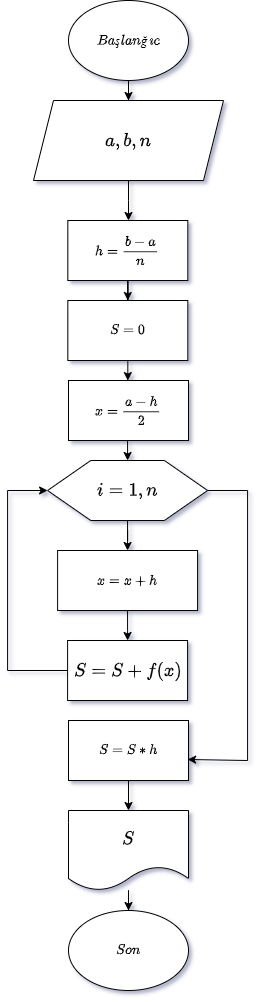

The diagram above was exported from draw.io. Its source (the exported page's mxGraphModel, read from the mxfile embedded in the PNG):
<mxGraphModel dx="756" dy="677" grid="1" gridSize="10" guides="1" tooltips="1" connect="1" arrows="1" fold="1" page="1" pageScale="1" pageWidth="827" pageHeight="1169" math="1" shadow="0">
  <root>
    <mxCell id="ah9lNbFY-mqkBak4z5lY-0" />
    <mxCell id="ah9lNbFY-mqkBak4z5lY-1" parent="ah9lNbFY-mqkBak4z5lY-0" />
    <mxCell id="ah9lNbFY-mqkBak4z5lY-2" value="" style="edgeStyle=orthogonalEdgeStyle;rounded=0;orthogonalLoop=1;jettySize=auto;html=1;fontSize=16;" edge="1" parent="ah9lNbFY-mqkBak4z5lY-1" source="ah9lNbFY-mqkBak4z5lY-3" target="ah9lNbFY-mqkBak4z5lY-5">
      <mxGeometry relative="1" as="geometry" />
    </mxCell>
    <mxCell id="ah9lNbFY-mqkBak4z5lY-3" value="$$Başlanğıc$$" style="ellipse;whiteSpace=wrap;html=1;" vertex="1" parent="ah9lNbFY-mqkBak4z5lY-1">
      <mxGeometry x="340" y="10" width="120" height="80" as="geometry" />
    </mxCell>
    <mxCell id="ah9lNbFY-mqkBak4z5lY-4" style="edgeStyle=orthogonalEdgeStyle;rounded=0;orthogonalLoop=1;jettySize=auto;html=1;fontSize=16;" edge="1" parent="ah9lNbFY-mqkBak4z5lY-1" source="ah9lNbFY-mqkBak4z5lY-5">
      <mxGeometry relative="1" as="geometry">
        <mxPoint x="400" y="230" as="targetPoint" />
      </mxGeometry>
    </mxCell>
    <mxCell id="ah9lNbFY-mqkBak4z5lY-5" value="$$a,b,n$$" style="shape=parallelogram;perimeter=parallelogramPerimeter;whiteSpace=wrap;fixedSize=1;fontStyle=2;html=1;fontSize=16;" vertex="1" parent="ah9lNbFY-mqkBak4z5lY-1">
      <mxGeometry x="305" y="110" width="190" height="80" as="geometry" />
    </mxCell>
    <mxCell id="ah9lNbFY-mqkBak4z5lY-21" value="" style="edgeStyle=orthogonalEdgeStyle;rounded=0;orthogonalLoop=1;jettySize=auto;html=1;fontSize=16;" edge="1" parent="ah9lNbFY-mqkBak4z5lY-1" source="ah9lNbFY-mqkBak4z5lY-22" target="ah9lNbFY-mqkBak4z5lY-24">
      <mxGeometry relative="1" as="geometry" />
    </mxCell>
    <mxCell id="ah9lNbFY-mqkBak4z5lY-22" value="$$i = 1 , n$$" style="verticalLabelPosition=middle;verticalAlign=middle;shape=hexagon;perimeter=hexagonPerimeter2;arcSize=6;size=0.27;labelPosition=center;align=center;fontSize=16;html=1;" vertex="1" parent="ah9lNbFY-mqkBak4z5lY-1">
      <mxGeometry x="319.09" y="470" width="160" height="60" as="geometry" />
    </mxCell>
    <mxCell id="ah9lNbFY-mqkBak4z5lY-23" value="" style="edgeStyle=orthogonalEdgeStyle;rounded=0;orthogonalLoop=1;jettySize=auto;html=1;fontSize=16;" edge="1" parent="ah9lNbFY-mqkBak4z5lY-1" source="ah9lNbFY-mqkBak4z5lY-24">
      <mxGeometry relative="1" as="geometry">
        <mxPoint x="399.0900000000001" y="650" as="targetPoint" />
      </mxGeometry>
    </mxCell>
    <mxCell id="ah9lNbFY-mqkBak4z5lY-24" value="$$x=x+h$$" style="rounded=0;whiteSpace=wrap;html=1;fontSize=12;" vertex="1" parent="ah9lNbFY-mqkBak4z5lY-1">
      <mxGeometry x="329.09" y="560" width="140" height="60" as="geometry" />
    </mxCell>
    <mxCell id="ah9lNbFY-mqkBak4z5lY-25" value="$$S=S+f(x)$$" style="rounded=0;html=1;fontSize=16;" vertex="1" parent="ah9lNbFY-mqkBak4z5lY-1">
      <mxGeometry x="339.09" y="650" width="120" height="60" as="geometry" />
    </mxCell>
    <mxCell id="ah9lNbFY-mqkBak4z5lY-27" value="" style="edgeStyle=orthogonalEdgeStyle;rounded=0;orthogonalLoop=1;jettySize=auto;fontSize=16;html=1;" edge="1" parent="ah9lNbFY-mqkBak4z5lY-1" source="ah9lNbFY-mqkBak4z5lY-28" target="ah9lNbFY-mqkBak4z5lY-29">
      <mxGeometry relative="1" as="geometry" />
    </mxCell>
    <mxCell id="ah9lNbFY-mqkBak4z5lY-28" value="$$S$$" style="shape=document;whiteSpace=wrap;boundedLbl=1;fontSize=16;html=1;" vertex="1" parent="ah9lNbFY-mqkBak4z5lY-1">
      <mxGeometry x="340" y="820" width="120" height="80" as="geometry" />
    </mxCell>
    <mxCell id="ah9lNbFY-mqkBak4z5lY-29" value="$$Son$$" style="ellipse;whiteSpace=wrap;html=1;" vertex="1" parent="ah9lNbFY-mqkBak4z5lY-1">
      <mxGeometry x="340" y="920" width="120" height="80" as="geometry" />
    </mxCell>
    <mxCell id="ah9lNbFY-mqkBak4z5lY-31" value="" style="endArrow=none;html=1;rounded=0;exitX=1;exitY=0.5;exitDx=0;exitDy=0;" edge="1" parent="ah9lNbFY-mqkBak4z5lY-1" source="ah9lNbFY-mqkBak4z5lY-22">
      <mxGeometry width="50" height="50" relative="1" as="geometry">
        <mxPoint x="589.09" y="550" as="sourcePoint" />
        <mxPoint x="519.09" y="500" as="targetPoint" />
      </mxGeometry>
    </mxCell>
    <mxCell id="ah9lNbFY-mqkBak4z5lY-32" value="" style="endArrow=none;html=1;rounded=0;" edge="1" parent="ah9lNbFY-mqkBak4z5lY-1">
      <mxGeometry width="50" height="50" relative="1" as="geometry">
        <mxPoint x="519.09" y="770" as="sourcePoint" />
        <mxPoint x="519.09" y="500" as="targetPoint" />
      </mxGeometry>
    </mxCell>
    <mxCell id="ah9lNbFY-mqkBak4z5lY-33" value="" style="endArrow=classic;html=1;rounded=0;" edge="1" parent="ah9lNbFY-mqkBak4z5lY-1" target="ah9lNbFY-mqkBak4z5lY-22">
      <mxGeometry width="50" height="50" relative="1" as="geometry">
        <mxPoint x="279.09" y="500" as="sourcePoint" />
        <mxPoint x="319.09" y="620" as="targetPoint" />
      </mxGeometry>
    </mxCell>
    <mxCell id="ah9lNbFY-mqkBak4z5lY-36" style="edgeStyle=orthogonalEdgeStyle;rounded=0;orthogonalLoop=1;jettySize=auto;html=1;entryX=0.5;entryY=0;entryDx=0;entryDy=0;" edge="1" parent="ah9lNbFY-mqkBak4z5lY-1" source="ah9lNbFY-mqkBak4z5lY-37" target="ah9lNbFY-mqkBak4z5lY-39">
      <mxGeometry relative="1" as="geometry" />
    </mxCell>
    <mxCell id="ah9lNbFY-mqkBak4z5lY-37" value="$$h = \frac{b-a}{n}$$" style="rounded=0;whiteSpace=wrap;html=1;" vertex="1" parent="ah9lNbFY-mqkBak4z5lY-1">
      <mxGeometry x="339.33" y="230" width="120" height="60" as="geometry" />
    </mxCell>
    <mxCell id="khuz_S5AH7ET3SXo4vpj-1" value="" style="edgeStyle=orthogonalEdgeStyle;rounded=0;orthogonalLoop=1;jettySize=auto;html=1;" edge="1" parent="ah9lNbFY-mqkBak4z5lY-1" source="ah9lNbFY-mqkBak4z5lY-39" target="khuz_S5AH7ET3SXo4vpj-0">
      <mxGeometry relative="1" as="geometry" />
    </mxCell>
    <mxCell id="ah9lNbFY-mqkBak4z5lY-39" value="$$S = 0$$" style="rounded=0;whiteSpace=wrap;html=1;" vertex="1" parent="ah9lNbFY-mqkBak4z5lY-1">
      <mxGeometry x="339.33" y="310" width="120" height="60" as="geometry" />
    </mxCell>
    <mxCell id="ah9lNbFY-mqkBak4z5lY-40" style="edgeStyle=orthogonalEdgeStyle;rounded=0;orthogonalLoop=1;jettySize=auto;html=1;entryX=0.5;entryY=0;entryDx=0;entryDy=0;" edge="1" parent="ah9lNbFY-mqkBak4z5lY-1">
      <mxGeometry relative="1" as="geometry">
        <mxPoint x="399.09" y="470" as="targetPoint" />
        <mxPoint x="399.09" y="449.9999999999998" as="sourcePoint" />
      </mxGeometry>
    </mxCell>
    <mxCell id="ah9lNbFY-mqkBak4z5lY-42" value="" style="endArrow=none;html=1;rounded=0;entryX=0;entryY=0.5;entryDx=0;entryDy=0;" edge="1" parent="ah9lNbFY-mqkBak4z5lY-1" target="ah9lNbFY-mqkBak4z5lY-25">
      <mxGeometry width="50" height="50" relative="1" as="geometry">
        <mxPoint x="279.09" y="680" as="sourcePoint" />
        <mxPoint x="319.09" y="660" as="targetPoint" />
      </mxGeometry>
    </mxCell>
    <mxCell id="ah9lNbFY-mqkBak4z5lY-43" value="" style="endArrow=none;html=1;rounded=0;" edge="1" parent="ah9lNbFY-mqkBak4z5lY-1">
      <mxGeometry width="50" height="50" relative="1" as="geometry">
        <mxPoint x="279.09" y="680" as="sourcePoint" />
        <mxPoint x="279.09" y="500" as="targetPoint" />
      </mxGeometry>
    </mxCell>
    <mxCell id="ah9lNbFY-mqkBak4z5lY-44" value="" style="endArrow=classic;html=1;rounded=0;entryX=1;entryY=0.5;entryDx=0;entryDy=0;" edge="1" parent="ah9lNbFY-mqkBak4z5lY-1">
      <mxGeometry width="50" height="50" relative="1" as="geometry">
        <mxPoint x="519.09" y="770" as="sourcePoint" />
        <mxPoint x="459.09" y="769" as="targetPoint" />
      </mxGeometry>
    </mxCell>
    <mxCell id="khuz_S5AH7ET3SXo4vpj-0" value="$$x = \frac{a-h}{2}$$" style="rounded=0;whiteSpace=wrap;html=1;" vertex="1" parent="ah9lNbFY-mqkBak4z5lY-1">
      <mxGeometry x="340" y="390" width="120" height="60" as="geometry" />
    </mxCell>
    <mxCell id="khuz_S5AH7ET3SXo4vpj-3" value="" style="edgeStyle=orthogonalEdgeStyle;rounded=0;orthogonalLoop=1;jettySize=auto;html=1;" edge="1" parent="ah9lNbFY-mqkBak4z5lY-1" source="khuz_S5AH7ET3SXo4vpj-2" target="ah9lNbFY-mqkBak4z5lY-28">
      <mxGeometry relative="1" as="geometry" />
    </mxCell>
    <mxCell id="khuz_S5AH7ET3SXo4vpj-2" value="$$S=S*h$$" style="rounded=0;whiteSpace=wrap;html=1;" vertex="1" parent="ah9lNbFY-mqkBak4z5lY-1">
      <mxGeometry x="340" y="730" width="120" height="60" as="geometry" />
    </mxCell>
  </root>
</mxGraphModel>